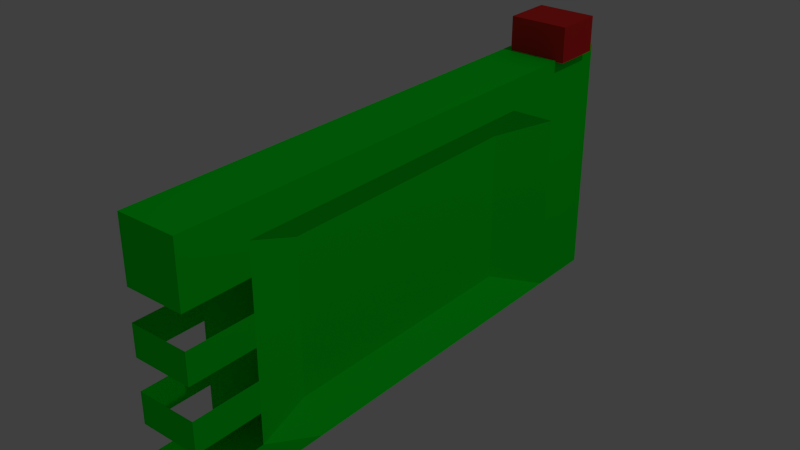 # Source: keycard.blend  (saved by Blender 2.74.0; exported with 4.5.12 LTS)
import bpy
from mathutils import Matrix  # noqa: F401  (used for matrix-valued properties, if any)

bpy.ops.wm.read_factory_settings(use_empty=True)
scene = bpy.context.scene
scene.name = 'Scene'

# ---- collections
col_collection_1 = bpy.data.collections.new('Collection 1'); scene.collection.children.link(col_collection_1)

# ---- materials (node trees are filled in below, after node groups)
mat_material = bpy.data.materials.new('Material')
mat_material.alpha_threshold = 0.0
mat_material.use_transparent_shadow = False
mat_material.roughness = 0.5
mat_material.line_color = (0.0, 0.0, 0.0, 1.0)
mat_keycard = bpy.data.materials.new('KeyCard')
mat_keycard.alpha_threshold = 0.0
mat_keycard.use_transparent_shadow = False
mat_keycard.diffuse_color = (0.0, 1.0, 0.01957, 1.0)
mat_keycard.specular_color = (0.8697, 1.0, 0.941)
mat_keycard.roughness = 0.5
mat_button = bpy.data.materials.new('Button')
mat_button.alpha_threshold = 0.0
mat_button.use_transparent_shadow = False
mat_button.diffuse_color = (0.8, 0.03063, 0.0242, 1.0)
mat_button.roughness = 0.5

# ---- material node trees

# ---- world
world_world = bpy.data.worlds.new('World'); scene.world = world_world
world_world.color = (0.05088, 0.05088, 0.05088)
world_world.use_sun_shadow = False
world_world.sun_shadow_jitter_overblur = 0.0
world_world.cycles.sampling_method = 'MANUAL'
world_world.cycles.sample_map_resolution = 256

# ---- cameras
cam_camera = bpy.data.cameras.new('Camera')
cam_camera.clip_end = 100.0
cam_camera.lens = 35.0
cam_camera.sensor_width = 32.0
cam_camera.sensor_height = 18.0
cam_camera.ortho_scale = 7.314
cam_camera.dof.focus_distance = 0.0
cam_camera.dof.aperture_fstop = 128.0

# ---- lights
light_lamp = bpy.data.lights.new('Lamp', 'POINT')
light_lamp.transmission_factor = 0.0
light_lamp.cutoff_distance = 30.0
light_lamp.energy = 100.0
light_lamp.shadow_buffer_clip_start = 1.001
light_lamp.shadow_soft_size = 0.1
light_lamp.shadow_maximum_resolution = 0.006
light_lamp.use_absolute_resolution = True
light_lamp.cycles.use_multiple_importance_sampling = False

# ---- meshes
me_cube = bpy.data.meshes.new('Cube')
me_cube.from_pydata([(0.09955, 0.8971, -0.4109), (0.09955, -0.8971, -0.4109), (-0.09955, -0.8971, -0.4109), (-0.09955, 0.8971, -0.4109), (0.09955, 0.8971, 0.4109), (0.09955, -0.8971, 0.4109), (-0.09955, -0.8971, 0.4109), (-0.09955, 0.8971, 0.4109), (0.09955, 0.0, -0.4109), (0.0, 0.8971, -0.4109), (0.09955, 0.8971, 0.0), (-4.47e-08, -0.8971, -0.4109), (0.09955, -0.8971, 0.0), (-0.09955, 2.384e-07, -0.4109), (-0.09955, -0.8971, 0.0), (-0.09955, 0.8971, 0.0), (0.09955, -4.768e-07, 0.4109), (-1.49e-08, 0.8971, 0.4109), (-8.941e-08, -0.8971, 0.4109), (-0.09955, 1.788e-07, 0.4109), (-7.451e-09, 0.8971, 0.0), (0.1261, 0.8425, 0.5256), (-6.706e-08, -0.8971, 0.0), (0.03301, -2.384e-07, 0.0), (-5.215e-08, -1.788e-07, 0.4109), (-2.235e-08, 1.192e-07, -0.4109), (0.09955, -0.4486, -0.4109), (-0.04977, 0.8971, -0.4109), (0.09955, 0.8971, 0.2054), (-0.04977, -0.8971, -0.4109), (0.09955, -0.8971, 0.2054), (-0.09955, 0.4486, -0.4109), (-0.09955, -0.8971, 0.2054), (-0.09955, 0.8971, 0.2054), (0.09955, -0.4486, 0.4109), (-0.04977, 0.8971, 0.4109), (-0.04977, -0.8971, 0.4109), (-0.09955, 0.4486, 0.4109), (0.09955, 0.4486, -0.4109), (0.04977, 0.8971, -0.4109), (0.09955, 0.8971, -0.2054), (0.04977, -0.8971, -0.4109), (0.09955, -0.8971, -0.2054), (-0.09955, -0.4486, -0.4109), (-0.09955, -0.8971, -0.2054), (-0.09955, 0.8971, -0.2054), (0.09955, 0.4486, 0.4109), (0.04977, 0.8971, 0.4109), (0.04977, -0.8971, 0.4109), (-0.09955, -0.4486, 0.4109), (-0.04977, 0.8971, 0.0), (0.04977, 0.8971, 0.0), (-1.118e-08, 0.8971, 0.2054), (-3.725e-09, 0.8971, -0.2054), (-0.04684, 0.4486, 0.0), (-0.04684, -0.4486, 0.0), (-0.07267, 0.8425, 0.4069), (-0.04684, 1.788e-07, 0.2054), (-0.04977, -0.8971, 0.0), (0.04977, -0.8971, 0.0), (-5.588e-08, -0.8971, -0.2054), (-7.823e-08, -0.8971, 0.2054), (0.03301, -0.4486, 0.0), (0.03301, 0.4486, 0.0), (0.03301, -1.192e-07, -0.2054), (0.03301, -3.576e-07, 0.2054), (-7.078e-08, -0.4486, 0.4109), (-3.353e-08, 0.4486, 0.4109), (0.04977, -3.278e-07, 0.4109), (-0.04977, 0.0, 0.4109), (-0.04977, 1.788e-07, -0.4109), (0.04977, 5.96e-08, -0.4109), (-1.118e-08, 0.4486, -0.4109), (-3.353e-08, -0.4486, -0.4109), (0.04977, -0.4486, -0.4109), (0.04977, 0.4486, -0.4109), (-0.04977, 0.4486, -0.4109), (-0.04977, 0.4486, 0.4109), (0.04977, 0.4486, 0.4109), (0.04977, -0.4486, 0.4109), (0.03301, 0.4486, 0.2054), (0.03301, 0.4486, -0.2054), (0.03301, -0.4486, -0.2054), (0.04977, -0.8971, 0.2054), (0.04977, -0.8971, -0.2054), (-0.04977, -0.8971, -0.2054), (-0.09955, -0.4486, 0.2054), (-0.04684, -0.4486, -0.2054), (-0.04684, 0.4486, -0.2054), (0.04977, 0.8971, -0.2054), (0.04977, 0.8971, 0.2054), (-0.04977, 0.8971, 0.2054), (-0.04977, 0.8971, -0.2054), (-0.04684, 0.4486, 0.2054), (-0.04977, -0.8971, 0.2054), (0.03301, -0.4486, 0.2054), (-0.04977, -0.4486, 0.4109), (-0.04977, -0.4486, -0.4109), (0.09955, -0.6728, -0.4109), (-0.07466, 0.8971, -0.4109), (0.09955, 0.8971, 0.3082), (-0.07466, -0.8971, -0.4109), (0.09955, -0.8971, 0.3082), (-0.09955, 0.6728, -0.4109), (-0.09955, -0.8971, 0.3082), (-0.09955, 0.8971, 0.3082), (0.09955, -0.6728, 0.4109), (-0.07466, 0.8971, 0.4109), (-0.07466, -0.8971, 0.4109), (-0.09955, 0.6728, 0.4109), (0.09955, 0.2243, -0.4109), (0.02489, 0.8971, -0.4109), (0.09955, 0.8971, -0.1027), (0.02489, -0.8971, -0.4109), (0.09955, -0.8971, -0.1027), (-0.09955, -0.2243, -0.4109), (-0.09955, -0.8971, -0.1027), (-0.09955, 0.8971, -0.1027), (0.09955, 0.2243, 0.4109), (0.02489, 0.8971, 0.4109), (0.02489, -0.8971, 0.4109), (-0.09955, -0.2243, 0.4109), (-0.07466, 0.8971, 0.0), (0.02489, 0.8971, 0.0), (-1.304e-08, 0.8971, 0.3082), (-5.588e-09, 0.8971, -0.1027), (-0.04684, 2.235e-07, -0.3082), (-0.04684, 1.788e-07, 0.1027), (-0.07466, -0.8971, 0.0), (0.02489, -0.8971, 0.0), (-5.029e-08, -0.8971, -0.3082), (-7.264e-08, -0.8971, 0.1027), (0.09955, -0.6728, 0.0), (0.03301, 0.2243, 0.0), (0.03301, -5.96e-08, -0.3082), (0.03301, -2.98e-07, 0.1027), (-8.009e-08, -0.6728, 0.4109), (-4.284e-08, 0.2243, 0.4109), (0.07466, -4.023e-07, 0.4109), (-0.02489, -8.941e-08, 0.4109), (-0.07466, 2.086e-07, -0.4109), (0.02489, 8.941e-08, -0.4109), (-5.588e-09, 0.6728, -0.4109), (-2.794e-08, -0.2243, -0.4109), (0.09955, -0.2243, -0.4109), (-0.02489, 0.8971, -0.4109), (0.09955, 0.8971, 0.1027), (-0.02489, -0.8971, -0.4109), (0.09955, -0.8971, 0.1027), (-0.09955, 0.2243, -0.4109), (-0.09955, -0.8971, 0.1027), (-0.09955, 0.8971, 0.1027), (0.09955, -0.2243, 0.4109), (-0.02489, 0.8971, 0.4109), (-0.02489, -0.8971, 0.4109), (-0.09955, 0.2243, 0.4109), (0.09955, 0.6728, -0.4109), (0.07466, 0.8971, -0.4109), (0.09955, 0.8971, -0.3082), (0.07466, -0.8971, -0.4109), (0.09955, -0.8971, -0.3082), (-0.09955, -0.6728, -0.4109), (-0.09955, -0.8971, -0.3082), (-0.09955, 0.8971, -0.3082), (0.09955, 0.6728, 0.4109), (0.07466, 0.8971, 0.4109), (0.07466, -0.8971, 0.4109), (-0.09955, -0.6728, 0.4109), (-0.02489, 0.8971, 0.0), (0.07466, 0.8971, 0.0), (-9.313e-09, 0.8971, 0.1027), (-1.863e-09, 0.8971, -0.3082), (0.1261, 0.6748, 0.5256), (-0.09955, -0.6728, 0.0), (0.1261, 0.8425, 0.4069), (-0.09955, 1.788e-07, 0.3082), (-0.02489, -0.8971, 0.0), (0.07466, -0.8971, 0.0), (-6.147e-08, -0.8971, -0.1027), (-8.382e-08, -0.8971, 0.3082), (0.03301, -0.2243, 0.0), (0.09955, 0.6728, 0.0), (0.03301, -1.788e-07, -0.1027), (0.09955, -4.172e-07, 0.3082), (-6.147e-08, -0.2243, 0.4109), (-2.421e-08, 0.6728, 0.4109), (0.02489, -2.533e-07, 0.4109), (-0.07466, 8.941e-08, 0.4109), (-0.02489, 1.49e-07, -0.4109), (0.07466, 2.98e-08, -0.4109), (-1.676e-08, 0.2243, -0.4109), (-3.912e-08, -0.6728, -0.4109), (0.02489, -0.4486, -0.4109), (0.07466, -0.4486, -0.4109), (0.04977, -0.2243, -0.4109), (0.04977, -0.6728, -0.4109), (0.02489, 0.4486, -0.4109), (0.07466, 0.4486, -0.4109), (0.04977, 0.6728, -0.4109), (0.04977, 0.2243, -0.4109), (-0.07466, 0.4486, -0.4109), (-0.02489, 0.4486, -0.4109), (-0.04977, 0.6728, -0.4109), (-0.04977, 0.2243, -0.4109), (-0.04977, 0.2243, 0.4109), (-0.04977, 0.6728, 0.4109), (-0.02489, 0.4486, 0.4109), (-0.07466, 0.4486, 0.4109), (0.04977, 0.2243, 0.4109), (0.04977, 0.6728, 0.4109), (0.07466, 0.4486, 0.4109), (0.02489, 0.4486, 0.4109), (0.04977, -0.6728, 0.4109), (0.04977, -0.2243, 0.4109), (0.07466, -0.4486, 0.4109), (0.02489, -0.4486, 0.4109), (0.03301, 0.2243, 0.2054), (0.09955, 0.6728, 0.2054), (0.03301, 0.4486, 0.1027), (0.09955, 0.4486, 0.3082), (0.03301, 0.2243, -0.2054), (0.09955, 0.6728, -0.2054), (0.03301, 0.4486, -0.3082), (0.03301, 0.4486, -0.1027), (0.09955, -0.6728, -0.2054), (0.03301, -0.2243, -0.2054), (0.03301, -0.4486, -0.3082), (0.03301, -0.4486, -0.1027), (0.02489, -0.8971, 0.2054), (0.07466, -0.8971, 0.2054), (0.04977, -0.8971, 0.1027), (0.04977, -0.8971, 0.3082), (0.02489, -0.8971, -0.2054), (0.07466, -0.8971, -0.2054), (0.04977, -0.8971, -0.3082), (0.04977, -0.8971, -0.1027), (-0.07466, -0.8971, -0.2054), (-0.02489, -0.8971, -0.2054), (-0.04977, -0.8971, -0.3082), (-0.04977, -0.8971, -0.1027), (-0.09955, -0.2243, 0.2054), (-0.09955, -0.6728, 0.2054), (-0.04684, -0.4486, 0.1027), (-0.09955, -0.4486, 0.3082), (-0.07267, 0.8425, 0.5256), (-0.09955, -0.6728, -0.2054), (-0.04684, -0.4486, -0.3082), (-0.04684, -0.4486, -0.1027), (-0.09955, 0.6728, -0.2054), (-0.07267, 0.6748, 0.4069), (-0.04684, 0.4486, -0.3082), (-0.04684, 0.4486, -0.1027), (0.02489, 0.8971, -0.2054), (0.07466, 0.8971, -0.2054), (0.04977, 0.8971, -0.1027), (0.04977, 0.8971, -0.3082), (0.02489, 0.8971, 0.2054), (0.07466, 0.8971, 0.2054), (0.04977, 0.8971, 0.3082), (0.04977, 0.8971, 0.1027), (-0.07466, 0.8971, 0.2054), (-0.02489, 0.8971, 0.2054), (-0.04977, 0.8971, 0.3082), (-0.04977, 0.8971, 0.1027), (-0.07466, 0.8971, -0.2054), (-0.02489, 0.8971, -0.2054), (-0.04977, 0.8971, -0.1027), (-0.04977, 0.8971, -0.3082), (-0.04684, 0.2243, 0.2054), (-0.04684, 0.4486, 0.1027), (-0.09955, 0.4486, 0.3082), (-0.07466, -0.8971, 0.2054), (-0.02489, -0.8971, 0.2054), (-0.04977, -0.8971, 0.1027), (-0.04977, -0.8971, 0.3082), (0.09955, -0.6728, 0.2054), (0.03301, -0.2243, 0.2054), (0.03301, -0.4486, 0.1027), (0.09955, -0.4486, 0.3082), (-0.04977, -0.6728, 0.4109), (-0.04977, -0.2243, 0.4109), (-0.02489, -0.4486, 0.4109), (-0.07466, -0.4486, 0.4109), (-0.07466, -0.4486, -0.4109), (-0.02489, -0.4486, -0.4109), (-0.04977, -0.2243, -0.4109), (-0.04977, -0.6728, -0.4109), (-0.02489, -0.6728, -0.4109), (-0.02489, -0.2243, -0.4109), (-0.07466, -0.2243, -0.4109), (-0.07466, -0.2243, 0.4109), (-0.02489, -0.2243, 0.4109), (-0.02489, -0.6728, 0.4109), (0.09955, -0.2243, 0.3082), (0.03301, -0.2243, 0.1027), (0.09955, -0.6728, 0.1027), (-0.02489, -0.8971, 0.3082), (-0.02489, -0.8971, 0.1027), (-0.07466, -0.8971, 0.1027), (-0.09955, 0.2243, 0.3082), (-0.07267, 0.6748, 0.5256), (-0.02489, 0.8971, -0.3082), (-0.02489, 0.8971, -0.1027), (-0.07466, 0.8971, -0.1027), (-0.02489, 0.8971, 0.1027), (-0.02489, 0.8971, 0.3082), (-0.07466, 0.8971, 0.3082), (0.07466, 0.8971, 0.1027), (0.07466, 0.8971, 0.3082), (0.02489, 0.8971, 0.3082), (0.07466, 0.8971, -0.3082), (0.07466, 0.8971, -0.1027), (0.02489, 0.8971, -0.1027), (0.1261, 0.6748, 0.4069), (-0.04684, 0.2243, -0.3082), (-0.09955, 0.6728, -0.3082), (-0.09955, -0.6728, -0.1027), (-0.09955, -0.6728, -0.3082), (-0.04684, -0.2243, -0.3082), (-0.09955, -0.6728, 0.3082), (-0.09955, -0.6728, 0.1027), (-0.04684, -0.2243, 0.1027), (-0.02489, -0.8971, -0.1027), (-0.02489, -0.8971, -0.3082), (-0.07466, -0.8971, -0.3082), (0.07466, -0.8971, -0.1027), (0.07466, -0.8971, -0.3082), (0.02489, -0.8971, -0.3082), (0.07466, -0.8971, 0.3082), (0.07466, -0.8971, 0.1027), (0.02489, -0.8971, 0.1027), (0.03301, -0.2243, -0.1027), (0.03301, -0.2243, -0.3082), (0.09955, -0.6728, -0.3082), (0.09955, 0.6728, -0.1027), (0.09955, 0.6728, -0.3082), (0.03301, 0.2243, -0.3082), (0.09955, 0.6728, 0.3082), (0.09955, 0.6728, 0.1027), (0.03301, 0.2243, 0.1027), (0.02489, -0.2243, 0.4109), (0.07466, -0.2243, 0.4109), (0.07466, -0.6728, 0.4109), (0.02489, 0.6728, 0.4109), (0.07466, 0.6728, 0.4109), (0.07466, 0.2243, 0.4109), (-0.07466, 0.6728, 0.4109), (-0.02489, 0.6728, 0.4109), (-0.02489, 0.2243, 0.4109), (-0.02489, 0.2243, -0.4109), (-0.02489, 0.6728, -0.4109), (-0.07466, 0.6728, -0.4109), (0.07466, 0.2243, -0.4109), (0.07466, 0.6728, -0.4109), (0.02489, 0.6728, -0.4109), (0.07466, -0.6728, -0.4109), (0.07466, -0.2243, -0.4109), (0.02489, -0.2243, -0.4109), (0.02489, -0.6728, -0.4109), (0.02489, 0.2243, -0.4109), (-0.07466, 0.2243, -0.4109), (-0.07466, 0.2243, 0.4109), (0.02489, 0.2243, 0.4109), (0.02489, -0.6728, 0.4109), (0.09955, 0.2243, 0.3082), (0.03301, 0.2243, -0.1027), (0.09955, -0.6728, -0.1027), (0.02489, -0.8971, 0.3082), (0.02489, -0.8971, -0.1027), (-0.07466, -0.8971, -0.1027), (-0.09955, -0.2243, 0.3082), (-0.09955, 0.6728, -0.1027), (0.02489, 0.8971, -0.3082), (0.02489, 0.8971, 0.1027), (-0.07466, 0.8971, 0.1027), (-0.07466, 0.8971, -0.3082), (-0.09955, 0.6728, 0.3082), (-0.07466, -0.8971, 0.3082), (0.09955, -0.6728, 0.3082), (-0.07466, -0.6728, 0.4109), (-0.07466, -0.6728, -0.4109)], [], [(380, 101, 2, 161), (379, 167, 6, 108), (378, 106, 5, 102), (377, 108, 6, 104), (376, 109, 7, 105), (375, 99, 3, 163), (374, 122, 15, 151), (373, 123, 20, 170), (372, 111, 9, 171), (370, 121, 19, 175), (367, 120, 18, 179), (365, 133, 23, 182), (364, 118, 16, 183), (363, 136, 18, 120), (362, 137, 24, 186), (361, 155, 19, 187), (360, 140, 13, 149), (359, 141, 25, 190), (358, 113, 11, 191), (357, 192, 73, 143), (356, 193, 74, 194), (355, 159, 41, 195), (354, 196, 72, 142), (353, 197, 75, 198), (352, 189, 71, 199), (351, 200, 31, 103), (350, 201, 76, 202), (349, 188, 70, 203), (348, 204, 69, 139), (347, 205, 77, 206), (346, 109, 37, 207), (345, 208, 68, 138), (344, 209, 78, 210), (343, 185, 67, 211), (342, 212, 48, 166), (341, 213, 79, 214), (340, 184, 66, 215), (339, 216, 65, 135), (338, 217, 80, 218), (337, 164, 46, 219), (336, 220, 64, 134), (335, 221, 81, 222), (334, 181, 63, 223), (332, 225, 82, 226), (331, 180, 62, 227), (328, 166, 48, 231), (321, 240, 57, 127), (320, 241, 86, 242), (319, 167, 49, 243), (172, 21, 244, 300), (317, 245, 87, 246), (316, 173, 55, 247), (300, 244, 56, 249), (312, 252, 53, 125), (311, 253, 89, 254), (310, 157, 39, 255), (309, 256, 52, 124), (308, 257, 90, 258), (307, 169, 51, 259), (306, 260, 33, 105), (305, 261, 91, 262), (304, 168, 50, 263), (303, 264, 45, 117), (302, 265, 92, 266), (301, 145, 27, 267), (21, 172, 313, 174), (299, 155, 37, 270), (296, 154, 36, 274), (294, 276, 95, 277), (293, 152, 34, 278), (292, 279, 36, 154), (291, 280, 96, 281), (290, 121, 49, 282), (289, 283, 43, 115), (288, 284, 97, 285), (287, 147, 29, 286), (284, 287, 286, 97), (73, 191, 287, 284), (191, 11, 147, 287), (188, 288, 285, 70), (25, 143, 288, 188), (143, 73, 284, 288), (140, 289, 115, 13), (70, 285, 289, 140), (285, 97, 283, 289), (280, 290, 282, 96), (69, 187, 290, 280), (187, 19, 121, 290), (184, 291, 281, 66), (24, 139, 291, 184), (139, 69, 280, 291), (136, 292, 154, 18), (66, 281, 292, 136), (281, 96, 279, 292), (276, 293, 278, 95), (65, 183, 293, 276), (183, 16, 152, 293), (180, 294, 277, 62), (23, 135, 294, 180), (135, 65, 276, 294), (132, 295, 148, 12), (62, 277, 295, 132), (277, 95, 275, 295), (272, 296, 274, 94), (61, 179, 296, 272), (179, 18, 154, 296), (176, 297, 273, 58), (22, 131, 297, 176), (128, 298, 150, 14), (58, 273, 298, 128), (175, 19, 155, 299), (244, 21, 174, 56), (265, 301, 267, 92), (53, 171, 301, 265), (171, 9, 145, 301), (168, 302, 266, 50), (20, 125, 302, 168), (125, 53, 265, 302), (122, 303, 117, 15), (50, 266, 303, 122), (266, 92, 264, 303), (261, 304, 263, 91), (52, 170, 304, 261), (170, 20, 168, 304), (153, 305, 262, 35), (17, 124, 305, 153), (124, 52, 261, 305), (107, 306, 105, 7), (35, 262, 306, 107), (262, 91, 260, 306), (257, 307, 259, 90), (28, 146, 307, 257), (146, 10, 169, 307), (165, 308, 258, 47), (4, 100, 308, 165), (100, 28, 257, 308), (119, 309, 124, 17), (47, 258, 309, 119), (258, 90, 256, 309), (253, 310, 255, 89), (40, 158, 310, 253), (158, 0, 157, 310), (169, 311, 254, 51), (10, 112, 311, 169), (112, 40, 253, 311), (123, 312, 125, 20), (51, 254, 312, 123), (254, 89, 252, 312), (172, 300, 249, 313), (245, 316, 247, 87), (44, 116, 316, 245), (2, 162, 317, 161), (249, 56, 174, 313), (241, 319, 243, 86), (32, 104, 319, 241), (104, 6, 167, 319), (173, 320, 242, 55), (14, 150, 320, 173), (242, 86, 240, 321), (237, 322, 239, 85), (60, 178, 322, 237), (147, 323, 238, 29), (11, 130, 323, 147), (101, 324, 162, 2), (29, 238, 324, 101), (233, 325, 235, 84), (42, 114, 325, 233), (159, 326, 234, 41), (1, 160, 326, 159), (113, 327, 130, 11), (41, 234, 327, 113), (229, 328, 231, 83), (30, 102, 328, 229), (102, 5, 166, 328), (177, 329, 230, 59), (12, 148, 329, 177), (129, 330, 131, 22), (59, 230, 330, 129), (247, 55, 242, 321, 127, 57, 268, 93, 269, 54, 251, 88, 250, 314, 126, 318, 246, 87), (225, 331, 227, 82), (64, 182, 331, 225), (182, 23, 180, 331), (144, 332, 226, 26), (8, 134, 332, 144), (134, 64, 225, 332), (98, 333, 160, 1), (26, 226, 333, 98), (226, 82, 224, 333), (221, 334, 223, 81), (40, 112, 334, 221), (112, 10, 181, 334), (156, 335, 222, 38), (0, 158, 335, 156), (158, 40, 221, 335), (110, 336, 134, 8), (38, 222, 336, 110), (222, 81, 220, 336), (217, 337, 219, 80), (28, 100, 337, 217), (100, 4, 164, 337), (181, 338, 218, 63), (10, 146, 338, 181), (146, 28, 217, 338), (133, 339, 135, 23), (63, 218, 339, 133), (218, 80, 216, 339), (213, 340, 215, 79), (68, 186, 340, 213), (186, 24, 184, 340), (152, 341, 214, 34), (16, 138, 341, 152), (138, 68, 213, 341), (106, 342, 166, 5), (34, 214, 342, 106), (214, 79, 212, 342), (209, 343, 211, 78), (47, 119, 343, 209), (119, 17, 185, 343), (164, 344, 210, 46), (4, 165, 344, 164), (165, 47, 209, 344), (118, 345, 138, 16), (46, 210, 345, 118), (210, 78, 208, 345), (205, 346, 207, 77), (35, 107, 346, 205), (107, 7, 109, 346), (185, 347, 206, 67), (17, 153, 347, 185), (153, 35, 205, 347), (137, 348, 139, 24), (67, 206, 348, 137), (206, 77, 204, 348), (201, 349, 203, 76), (72, 190, 349, 201), (190, 25, 188, 349), (145, 350, 202, 27), (9, 142, 350, 145), (142, 72, 201, 350), (99, 351, 103, 3), (27, 202, 351, 99), (202, 76, 200, 351), (197, 352, 199, 75), (38, 110, 352, 197), (110, 8, 189, 352), (157, 353, 198, 39), (0, 156, 353, 157), (156, 38, 197, 353), (111, 354, 142, 9), (39, 198, 354, 111), (198, 75, 196, 354), (193, 355, 195, 74), (26, 98, 355, 193), (98, 1, 159, 355), (189, 356, 194, 71), (8, 144, 356, 189), (144, 26, 193, 356), (141, 357, 143, 25), (71, 194, 357, 141), (194, 74, 192, 357), (192, 358, 191, 73), (74, 195, 358, 192), (195, 41, 113, 358), (196, 359, 190, 72), (75, 199, 359, 196), (199, 71, 141, 359), (200, 360, 149, 31), (76, 203, 360, 200), (203, 70, 140, 360), (204, 361, 187, 69), (77, 207, 361, 204), (207, 37, 155, 361), (208, 362, 186, 68), (78, 211, 362, 208), (211, 67, 137, 362), (212, 363, 120, 48), (79, 215, 363, 212), (215, 66, 136, 363), (216, 364, 183, 65), (80, 219, 364, 216), (219, 46, 118, 364), (220, 365, 182, 64), (81, 223, 365, 220), (223, 63, 133, 365), (224, 366, 114, 42), (82, 227, 366, 224), (227, 62, 132, 366), (228, 367, 179, 61), (83, 231, 367, 228), (231, 48, 120, 367), (232, 368, 178, 60), (84, 235, 368, 232), (236, 369, 116, 44), (85, 239, 369, 236), (314, 250, 315, 103, 31, 149, 13, 115, 43, 161, 317, 246, 318, 126), (248, 371, 117, 45), (252, 372, 171, 53), (89, 255, 372, 252), (255, 39, 111, 372), (256, 373, 170, 52), (90, 259, 373, 256), (259, 51, 123, 373), (260, 374, 151, 33), (91, 263, 374, 260), (263, 50, 122, 374), (264, 375, 163, 45), (92, 267, 375, 264), (267, 27, 99, 375), (299, 270, 376, 105, 33, 151, 15, 117, 371, 248, 45, 163, 3, 103, 315, 250, 88, 251, 54, 269, 93, 268, 57, 240, 86, 243, 49, 121, 370, 175), (270, 37, 109, 376), (271, 377, 104, 32), (94, 274, 377, 271), (274, 36, 108, 377), (275, 378, 102, 30), (95, 278, 378, 275), (278, 34, 106, 378), (279, 379, 108, 36), (96, 282, 379, 279), (282, 49, 167, 379), (283, 380, 161, 43), (97, 286, 380, 283), (286, 29, 101, 380)])
me_cube.polygons.foreach_set('material_index', [1, 1, 1, 1, 1, 1, 1, 1, 1, 1, 1, 1, 1, 1, 1, 1, 1, 1, 1, 1, 1, 1, 1, 1, 1, 1, 1, 1, 1, 1, 1, 1, 1, 1, 1, 1, 1, 1, 1, 1, 1, 1, 1, 1, 1, 1, 1, 1, 1, 2, 1, 1, 2, 1, 1, 1, 1, 1, 1, 1, 1, 1, 1, 1, 1, 2, 1, 1, 1, 1, 1, 1, 1, 1, 1, 1, 1, 1, 1, 1, 1, 1, 1, 1, 1, 1, 1, 1, 1, 1, 1, 1, 1, 1, 1, 1, 1, 1, 1, 1, 1, 1, 1, 1, 1, 1, 1, 1, 1, 1, 1, 2, 1, 1, 1, 1, 1, 1, 1, 1, 1, 1, 1, 1, 1, 1, 1, 1, 1, 1, 1, 1, 1, 1, 1, 1, 1, 1, 1, 1, 1, 1, 1, 1, 1, 1, 1, 1, 2, 1, 1, 1, 2, 1, 1, 1, 1, 1, 1, 1, 1, 1, 1, 1, 1, 1, 1, 1, 1, 1, 1, 1, 1, 1, 1, 1, 1, 1, 1, 1, 1, 1, 1, 1, 1, 1, 1, 1, 1, 1, 1, 1, 1, 1, 1, 1, 1, 1, 1, 1, 1, 1, 1, 1, 1, 1, 1, 1, 1, 1, 1, 1, 1, 1, 1, 1, 1, 1, 1, 1, 1, 1, 1, 1, 1, 1, 1, 1, 1, 1, 1, 1, 1, 1, 1, 1, 1, 1, 1, 1, 1, 1, 1, 1, 1, 1, 1, 1, 1, 1, 1, 1, 1, 1, 1, 1, 1, 1, 1, 1, 1, 1, 1, 1, 1, 1, 1, 1, 1, 1, 1, 1, 1, 1, 1, 1, 1, 1, 1, 1, 1, 1, 1, 1, 1, 1, 1, 1, 1, 1, 1, 1, 1, 1, 1, 1, 1, 1, 1, 1, 1, 1, 1, 1, 1, 1, 1, 1, 1, 1, 1, 1, 1, 1, 1, 1, 1, 1, 1, 1, 1, 1])
me_cube.materials.append(mat_material)
me_cube.materials.append(mat_keycard)
me_cube.materials.append(mat_button)
me_cube.use_remesh_preserve_volume = False
me_cube.use_remesh_preserve_attributes = False
me_cube.use_mirror_vertex_groups = False
me_cube.update()

# ---- objects
ob_cube = bpy.data.objects.new('Cube', me_cube)
ob_lamp = bpy.data.objects.new('Lamp', light_lamp)
ob_camera = bpy.data.objects.new('Camera', cam_camera)

# ---- transforms, parenting, visibility, modifiers, constraints
ob_cube.location = (0.0, 0.0, 0.0)
ob_cube.lock_rotations_4d = False
ob_cube.empty_display_type = 'ARROWS'
ob_cube.lineart.crease_threshold = 0.0
ob_lamp.location = (4.076, 1.005, 5.904)
ob_lamp.rotation_euler = (0.6503, 0.05522, 1.866)
ob_lamp.lock_rotations_4d = False
ob_lamp.empty_display_type = 'ARROWS'
ob_lamp.color = (0.0, 0.0, 0.0, 0.0)
ob_lamp.lineart.crease_threshold = 0.0
ob_camera.location = (7.481, -6.508, 5.344)
ob_camera.rotation_euler = (1.109, 0.01082, 0.8149)
ob_camera.lock_rotations_4d = False
ob_camera.empty_display_type = 'ARROWS'
ob_camera.color = (0.0, 0.0, 0.0, 0.0)
ob_camera.display_type = 'WIRE'
ob_camera.lineart.crease_threshold = 0.0

# ---- collection membership
col_collection_1.objects.link(ob_cube)
col_collection_1.objects.link(ob_lamp)
col_collection_1.objects.link(ob_camera)

# ---- scene / render settings (as saved in the file)
scene.camera = ob_cube
scene.frame_start = 1; scene.frame_end = 250; scene.frame_set(1)
scene.render.engine = 'BLENDER_EEVEE_NEXT'
scene.render.resolution_percentage = 50
scene.render.dither_intensity = 0.0
scene.cycles.use_denoising = False
scene.cycles.samples = 10
scene.cycles.sampling_pattern = 'TABULATED_SOBOL'
scene.cycles.light_sampling_threshold = 0.0
scene.cycles.use_adaptive_sampling = False
scene.cycles.use_light_tree = False
scene.cycles.blur_glossy = 0.0
scene.cycles.pixel_filter_type = 'GAUSSIAN'
scene.cycles.sample_clamp_indirect = 0.0
scene.view_settings.view_transform = 'Standard'
bpy.context.view_layer.update()

# ---- added for rendering (the .blend has no active camera): camera
cam_auto = bpy.data.cameras.new('AutoCamera')
cam_auto.lens = 50.0
cam_auto.sensor_width = 36.0
cam_auto.clip_end = 1000.0
ob_auto_camera = bpy.data.objects.new('AutoCamera', cam_auto)
scene.collection.objects.link(ob_auto_camera)
ob_auto_camera.location = (1.89746, -2.26101, 1.56468)
ob_auto_camera.rotation_euler = (1.09748, -7.21219e-08, 0.694738)
scene.camera = ob_auto_camera
bpy.context.view_layer.update()
